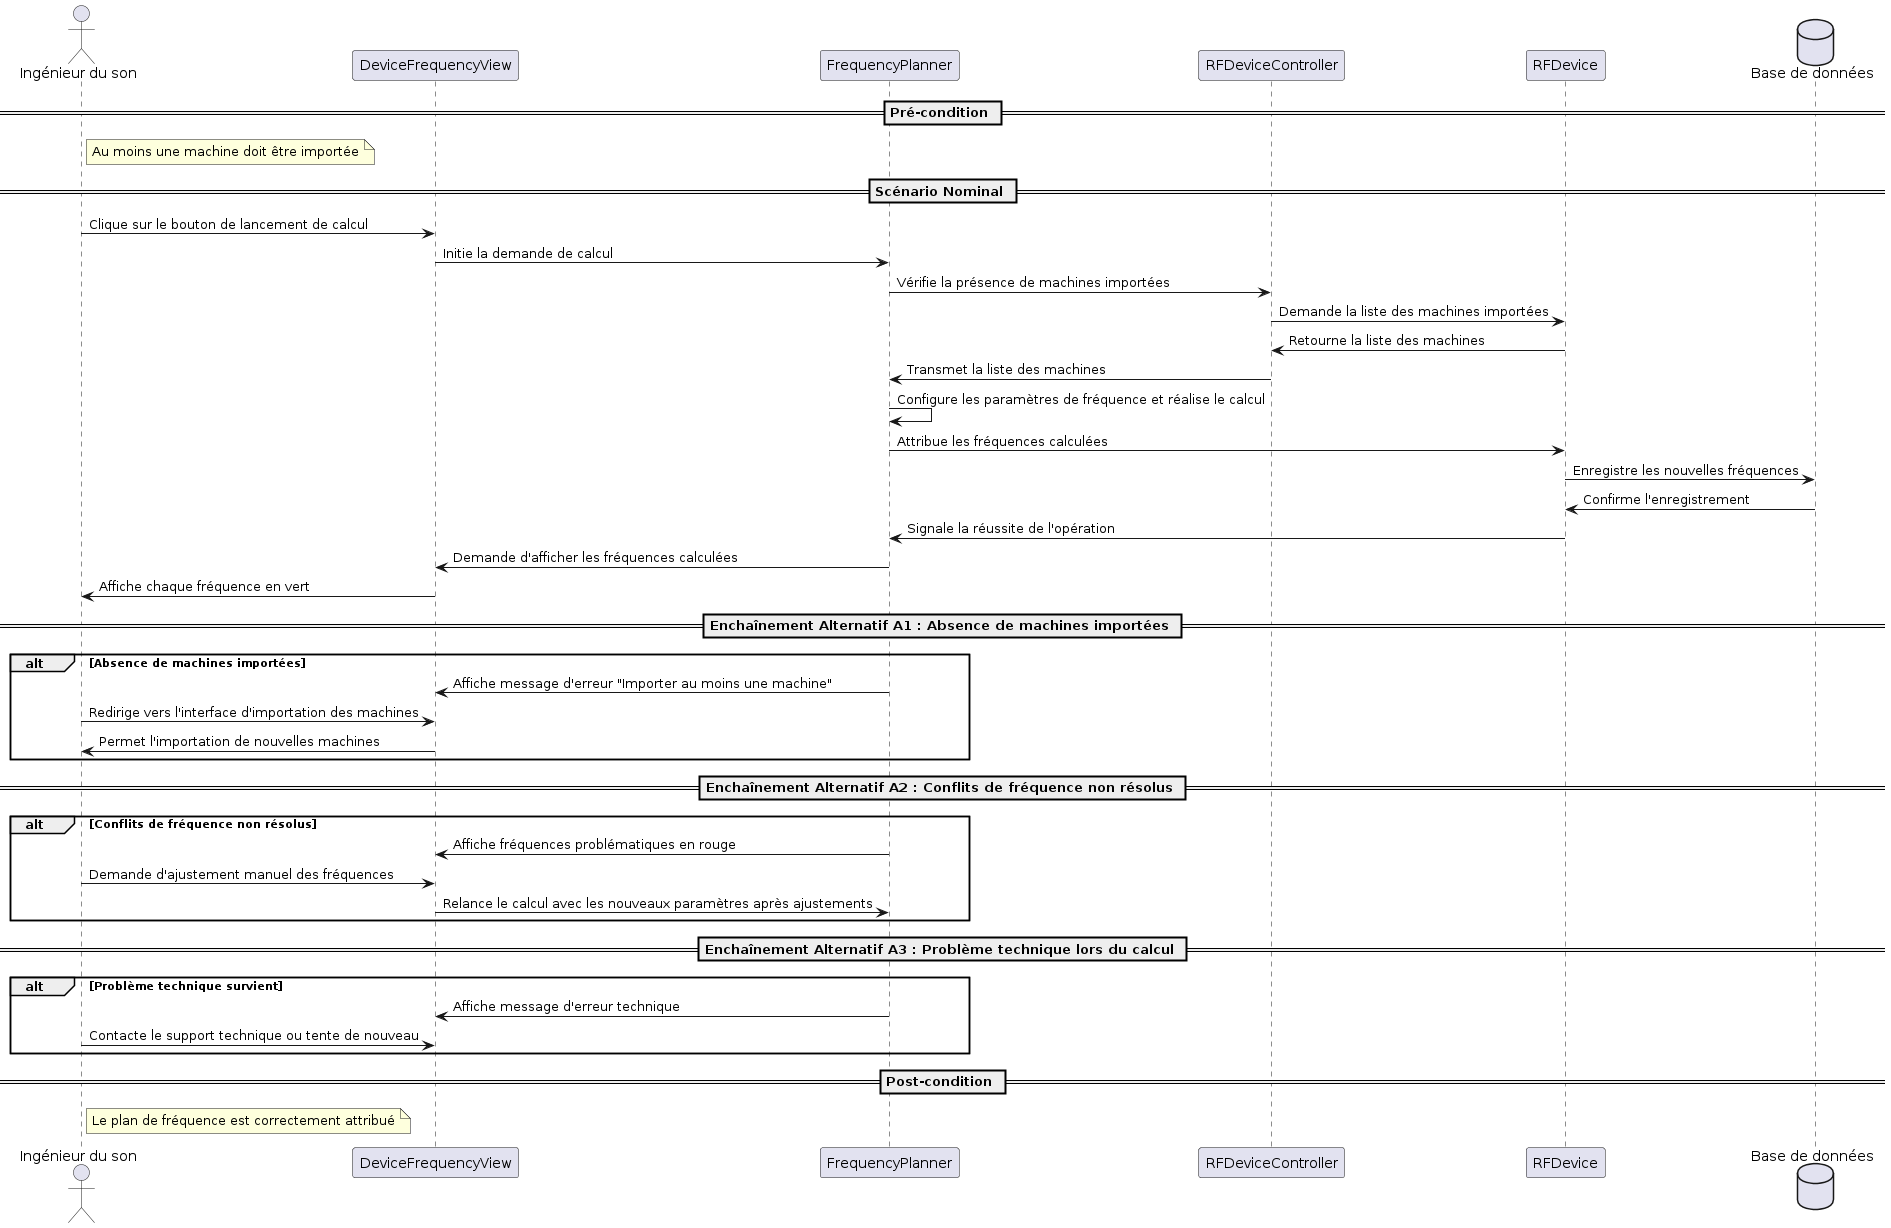

The diagram above was rendered by PlantUML. Its source (embedded in the PNG):
@startuml
actor "Ingénieur du son" as Engineer
participant "DeviceFrequencyView" as View
participant "FrequencyPlanner" as Planner
participant "RFDeviceController" as Controller
participant "RFDevice" as Model
database "Base de données" as Database

== Pré-condition ==
note right of Engineer: Au moins une machine doit être importée

== Scénario Nominal ==
Engineer -> View : Clique sur le bouton de lancement de calcul
View -> Planner : Initie la demande de calcul
Planner -> Controller : Vérifie la présence de machines importées
Controller -> Model : Demande la liste des machines importées
Model -> Controller : Retourne la liste des machines
Controller -> Planner : Transmet la liste des machines
Planner -> Planner : Configure les paramètres de fréquence et réalise le calcul
Planner -> Model : Attribue les fréquences calculées
Model -> Database : Enregistre les nouvelles fréquences
Database -> Model : Confirme l'enregistrement
Model -> Planner : Signale la réussite de l'opération
Planner -> View : Demande d'afficher les fréquences calculées
View -> Engineer : Affiche chaque fréquence en vert

== Enchaînement Alternatif A1 : Absence de machines importées ==
alt Absence de machines importées
    Planner -> View : Affiche message d'erreur "Importer au moins une machine"
    Engineer -> View : Redirige vers l'interface d'importation des machines
    View -> Engineer : Permet l'importation de nouvelles machines
end

== Enchaînement Alternatif A2 : Conflits de fréquence non résolus ==
alt Conflits de fréquence non résolus
    Planner -> View : Affiche fréquences problématiques en rouge
    Engineer -> View : Demande d'ajustement manuel des fréquences
    View -> Planner : Relance le calcul avec les nouveaux paramètres après ajustements
end

== Enchaînement Alternatif A3 : Problème technique lors du calcul ==
alt Problème technique survient
    Planner -> View : Affiche message d'erreur technique
    Engineer -> View : Contacte le support technique ou tente de nouveau
end

== Post-condition ==
note right of Engineer: Le plan de fréquence est correctement attribué
@enduml